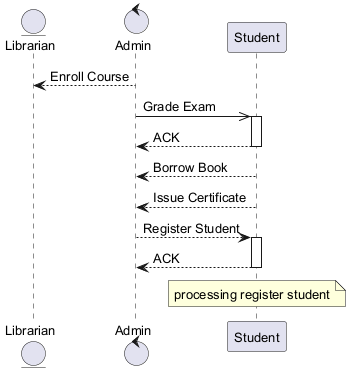

The diagram above was rendered by PlantUML. Its source (embedded in the PNG):
@startuml
skinparam backgroundColor #FFFFFF
skinparam classBackgroundColor #F1F8E9
skinparam classBorderColor #33691E
skinparam defaultFontSize 13
entity "Librarian" as L
control "Admin" as A
participant "Student" as S
A --> L : Enroll Course
A ->> S : Grade Exam
activate S
S --> A : ACK
deactivate S
S --> A : Borrow Book
S --> A : Issue Certificate
A --> S : Register Student
activate S
S --> A : ACK
deactivate S
note over S : processing register student
@enduml